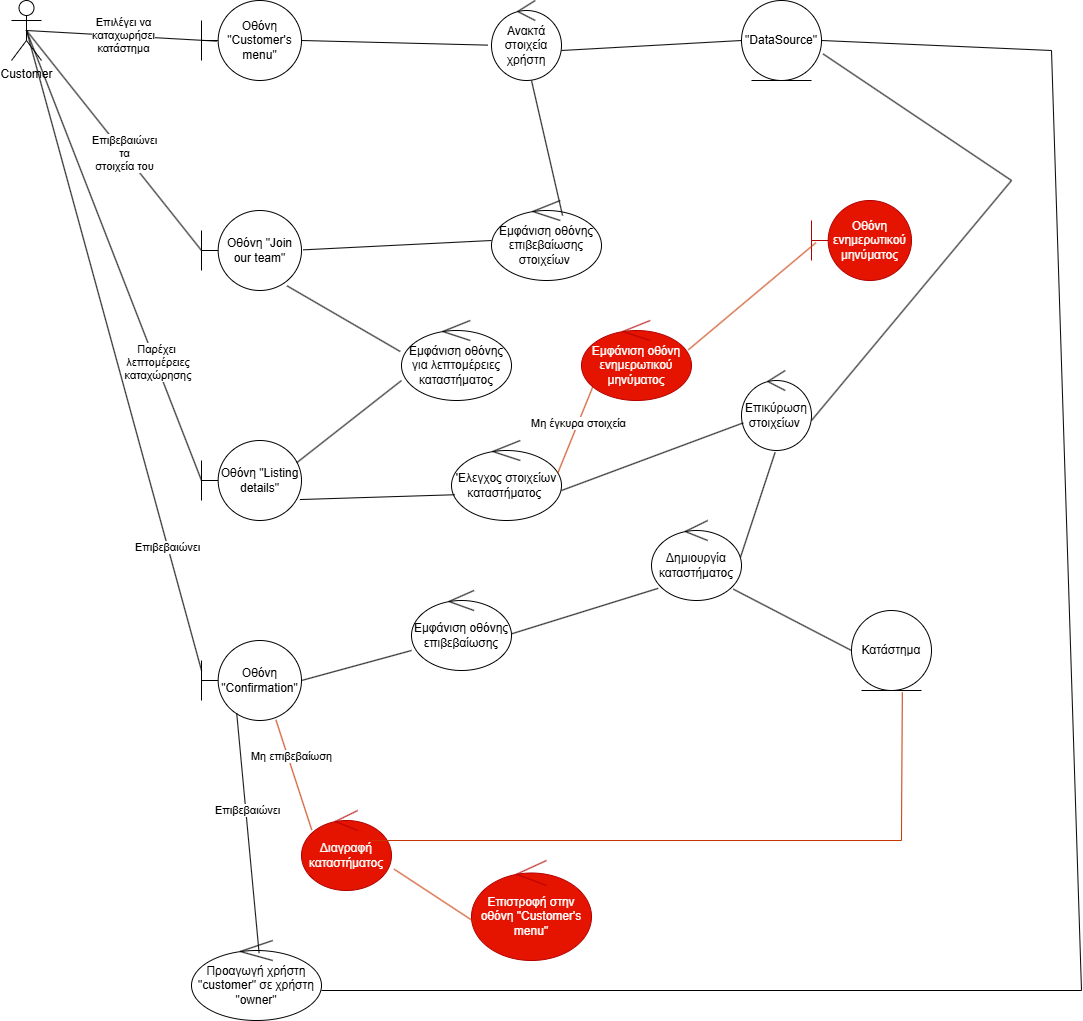

The diagram above was exported from draw.io. Its source (the exported page's mxGraphModel, read from the mxfile embedded in the PNG):
<mxGraphModel dx="1042" dy="570" grid="1" gridSize="10" guides="1" tooltips="1" connect="1" arrows="1" fold="1" page="1" pageScale="1" pageWidth="827" pageHeight="1169" math="0" shadow="0">
  <root>
    <mxCell id="0" />
    <mxCell id="1" parent="0" />
    <mxCell id="YIgPKLVlJa9IZ0NY6hFK-1" value="Customer&lt;div&gt;&lt;br&gt;&lt;/div&gt;" style="shape=umlActor;verticalLabelPosition=bottom;verticalAlign=top;html=1;" vertex="1" parent="1">
      <mxGeometry x="60" y="50" width="30" height="60" as="geometry" />
    </mxCell>
    <mxCell id="YIgPKLVlJa9IZ0NY6hFK-2" value="Οθόνη &quot;Customer's menu&quot;" style="shape=umlBoundary;whiteSpace=wrap;html=1;" vertex="1" parent="1">
      <mxGeometry x="250" y="50" width="100" height="80" as="geometry" />
    </mxCell>
    <mxCell id="YIgPKLVlJa9IZ0NY6hFK-3" value="Οθόνη &quot;Join our team&quot;" style="shape=umlBoundary;whiteSpace=wrap;html=1;" vertex="1" parent="1">
      <mxGeometry x="250" y="260" width="100" height="80" as="geometry" />
    </mxCell>
    <mxCell id="YIgPKLVlJa9IZ0NY6hFK-4" value="Οθόνη &quot;Listing details&quot;" style="shape=umlBoundary;whiteSpace=wrap;html=1;" vertex="1" parent="1">
      <mxGeometry x="250" y="490" width="100" height="80" as="geometry" />
    </mxCell>
    <mxCell id="YIgPKLVlJa9IZ0NY6hFK-5" value="Οθόνη &quot;Confirmation&quot;" style="shape=umlBoundary;whiteSpace=wrap;html=1;" vertex="1" parent="1">
      <mxGeometry x="250" y="690" width="100" height="80" as="geometry" />
    </mxCell>
    <mxCell id="YIgPKLVlJa9IZ0NY6hFK-6" value="" style="endArrow=none;html=1;rounded=0;entryX=0.152;entryY=0.508;entryDx=0;entryDy=0;entryPerimeter=0;exitX=0.5;exitY=0.5;exitDx=0;exitDy=0;exitPerimeter=0;" edge="1" parent="1" source="YIgPKLVlJa9IZ0NY6hFK-1" target="YIgPKLVlJa9IZ0NY6hFK-2">
      <mxGeometry width="50" height="50" relative="1" as="geometry">
        <mxPoint x="190" y="130" as="sourcePoint" />
        <mxPoint x="240" y="80" as="targetPoint" />
      </mxGeometry>
    </mxCell>
    <mxCell id="YIgPKLVlJa9IZ0NY6hFK-7" value="Text" style="edgeLabel;html=1;align=center;verticalAlign=middle;resizable=0;points=[];" vertex="1" connectable="0" parent="YIgPKLVlJa9IZ0NY6hFK-6">
      <mxGeometry x="-0.018" relative="1" as="geometry">
        <mxPoint as="offset" />
      </mxGeometry>
    </mxCell>
    <mxCell id="YIgPKLVlJa9IZ0NY6hFK-55" value="Επιλέγει να&lt;div&gt;καταχωρήσει&lt;div&gt;κατάστημα&lt;/div&gt;&lt;/div&gt;" style="edgeLabel;html=1;align=center;verticalAlign=middle;resizable=0;points=[];" vertex="1" connectable="0" parent="YIgPKLVlJa9IZ0NY6hFK-6">
      <mxGeometry x="0.0233" y="1" relative="1" as="geometry">
        <mxPoint as="offset" />
      </mxGeometry>
    </mxCell>
    <mxCell id="YIgPKLVlJa9IZ0NY6hFK-8" value="Ανακτά στοιχεία χρήστη" style="ellipse;shape=umlControl;whiteSpace=wrap;html=1;" vertex="1" parent="1">
      <mxGeometry x="540" y="50" width="70" height="80" as="geometry" />
    </mxCell>
    <mxCell id="YIgPKLVlJa9IZ0NY6hFK-9" value="&quot;DataSource&quot;" style="ellipse;shape=umlEntity;whiteSpace=wrap;html=1;" vertex="1" parent="1">
      <mxGeometry x="790" y="50" width="80" height="80" as="geometry" />
    </mxCell>
    <mxCell id="YIgPKLVlJa9IZ0NY6hFK-10" value="Εμφάνιση οθόνης επιβεβαίωσης στοιχείων&amp;nbsp;" style="ellipse;shape=umlControl;whiteSpace=wrap;html=1;" vertex="1" parent="1">
      <mxGeometry x="540" y="250" width="110" height="80" as="geometry" />
    </mxCell>
    <mxCell id="YIgPKLVlJa9IZ0NY6hFK-11" value="Εμφάνιση οθόνης για λεπτομέρειες καταστήματος" style="ellipse;shape=umlControl;whiteSpace=wrap;html=1;" vertex="1" parent="1">
      <mxGeometry x="450" y="370" width="110" height="80" as="geometry" />
    </mxCell>
    <mxCell id="YIgPKLVlJa9IZ0NY6hFK-12" value="'Ελεγχος στοιχείων καταστήματος&amp;nbsp;" style="ellipse;shape=umlControl;whiteSpace=wrap;html=1;" vertex="1" parent="1">
      <mxGeometry x="500" y="490" width="110" height="80" as="geometry" />
    </mxCell>
    <mxCell id="YIgPKLVlJa9IZ0NY6hFK-13" value="Επικύρωση στοιχείων&amp;nbsp;" style="ellipse;shape=umlControl;whiteSpace=wrap;html=1;" vertex="1" parent="1">
      <mxGeometry x="790" y="420" width="70" height="80" as="geometry" />
    </mxCell>
    <mxCell id="YIgPKLVlJa9IZ0NY6hFK-14" value="Δημιουργία καταστήματος" style="ellipse;shape=umlControl;whiteSpace=wrap;html=1;" vertex="1" parent="1">
      <mxGeometry x="700" y="570" width="90" height="80" as="geometry" />
    </mxCell>
    <mxCell id="YIgPKLVlJa9IZ0NY6hFK-15" value="Κατάστημα" style="ellipse;shape=umlEntity;whiteSpace=wrap;html=1;" vertex="1" parent="1">
      <mxGeometry x="900" y="660" width="80" height="80" as="geometry" />
    </mxCell>
    <mxCell id="YIgPKLVlJa9IZ0NY6hFK-16" value="Εμφάνιση οθόνης επιβεβαίωσης" style="ellipse;shape=umlControl;whiteSpace=wrap;html=1;" vertex="1" parent="1">
      <mxGeometry x="460" y="640" width="100" height="80" as="geometry" />
    </mxCell>
    <mxCell id="YIgPKLVlJa9IZ0NY6hFK-17" value="Προαγωγή χρήστη &quot;customer&quot; σε χρήστη &quot;owner&quot;" style="ellipse;shape=umlControl;whiteSpace=wrap;html=1;" vertex="1" parent="1">
      <mxGeometry x="240" y="990" width="130" height="80" as="geometry" />
    </mxCell>
    <mxCell id="YIgPKLVlJa9IZ0NY6hFK-18" value="Διαγραφή καταστήματος" style="ellipse;shape=umlControl;whiteSpace=wrap;html=1;fillColor=#e51400;fontColor=#ffffff;strokeColor=#B20000;" vertex="1" parent="1">
      <mxGeometry x="350" y="860" width="90" height="80" as="geometry" />
    </mxCell>
    <mxCell id="YIgPKLVlJa9IZ0NY6hFK-19" value="Επιστροφή στην οθόνη &quot;Customer's menu&quot;" style="ellipse;shape=umlControl;whiteSpace=wrap;html=1;fillColor=#e51400;fontColor=#ffffff;strokeColor=#B20000;" vertex="1" parent="1">
      <mxGeometry x="520" y="910" width="120" height="100" as="geometry" />
    </mxCell>
    <mxCell id="YIgPKLVlJa9IZ0NY6hFK-20" value="Εμφάνιση οθόνη ενημερωτικού μηνύματος" style="ellipse;shape=umlControl;whiteSpace=wrap;html=1;fillColor=#e51400;fontColor=#ffffff;strokeColor=#B20000;" vertex="1" parent="1">
      <mxGeometry x="630" y="370" width="110" height="80" as="geometry" />
    </mxCell>
    <mxCell id="YIgPKLVlJa9IZ0NY6hFK-21" value="Οθόνη ενημερωτικού μηνύματος" style="shape=umlBoundary;whiteSpace=wrap;html=1;fillColor=#e51400;fontColor=#ffffff;strokeColor=#B20000;" vertex="1" parent="1">
      <mxGeometry x="860" y="250" width="100" height="80" as="geometry" />
    </mxCell>
    <mxCell id="YIgPKLVlJa9IZ0NY6hFK-22" value="" style="endArrow=none;html=1;rounded=0;entryX=-0.051;entryY=0.558;entryDx=0;entryDy=0;entryPerimeter=0;" edge="1" parent="1" target="YIgPKLVlJa9IZ0NY6hFK-8">
      <mxGeometry width="50" height="50" relative="1" as="geometry">
        <mxPoint x="350" y="90" as="sourcePoint" />
        <mxPoint x="400" y="40" as="targetPoint" />
      </mxGeometry>
    </mxCell>
    <mxCell id="YIgPKLVlJa9IZ0NY6hFK-23" value="" style="endArrow=none;html=1;rounded=0;entryX=0;entryY=0.5;entryDx=0;entryDy=0;" edge="1" parent="1" target="YIgPKLVlJa9IZ0NY6hFK-9">
      <mxGeometry width="50" height="50" relative="1" as="geometry">
        <mxPoint x="610" y="100" as="sourcePoint" />
        <mxPoint x="660" y="50" as="targetPoint" />
      </mxGeometry>
    </mxCell>
    <mxCell id="YIgPKLVlJa9IZ0NY6hFK-24" value="" style="endArrow=none;html=1;rounded=0;exitX=0.646;exitY=0.188;exitDx=0;exitDy=0;exitPerimeter=0;" edge="1" parent="1" source="YIgPKLVlJa9IZ0NY6hFK-10">
      <mxGeometry width="50" height="50" relative="1" as="geometry">
        <mxPoint x="530" y="180" as="sourcePoint" />
        <mxPoint x="580" y="130" as="targetPoint" />
      </mxGeometry>
    </mxCell>
    <mxCell id="YIgPKLVlJa9IZ0NY6hFK-25" value="" style="endArrow=none;html=1;rounded=0;exitX=1.016;exitY=0.492;exitDx=0;exitDy=0;exitPerimeter=0;" edge="1" parent="1" source="YIgPKLVlJa9IZ0NY6hFK-3">
      <mxGeometry width="50" height="50" relative="1" as="geometry">
        <mxPoint x="490" y="340" as="sourcePoint" />
        <mxPoint x="540" y="290" as="targetPoint" />
      </mxGeometry>
    </mxCell>
    <mxCell id="YIgPKLVlJa9IZ0NY6hFK-26" value="" style="endArrow=none;html=1;rounded=0;entryX=0.856;entryY=0.942;entryDx=0;entryDy=0;entryPerimeter=0;exitX=-0.011;exitY=0.388;exitDx=0;exitDy=0;exitPerimeter=0;" edge="1" parent="1" source="YIgPKLVlJa9IZ0NY6hFK-11" target="YIgPKLVlJa9IZ0NY6hFK-3">
      <mxGeometry width="50" height="50" relative="1" as="geometry">
        <mxPoint x="310" y="380" as="sourcePoint" />
        <mxPoint x="360" y="330" as="targetPoint" />
      </mxGeometry>
    </mxCell>
    <mxCell id="YIgPKLVlJa9IZ0NY6hFK-27" value="" style="endArrow=none;html=1;rounded=0;exitX=0.952;exitY=0.278;exitDx=0;exitDy=0;exitPerimeter=0;" edge="1" parent="1" source="YIgPKLVlJa9IZ0NY6hFK-4">
      <mxGeometry width="50" height="50" relative="1" as="geometry">
        <mxPoint x="400" y="480" as="sourcePoint" />
        <mxPoint x="450" y="430" as="targetPoint" />
      </mxGeometry>
    </mxCell>
    <mxCell id="YIgPKLVlJa9IZ0NY6hFK-28" value="" style="endArrow=none;html=1;rounded=0;exitX=0.984;exitY=0.738;exitDx=0;exitDy=0;exitPerimeter=0;entryX=0.029;entryY=0.678;entryDx=0;entryDy=0;entryPerimeter=0;" edge="1" parent="1" source="YIgPKLVlJa9IZ0NY6hFK-4" target="YIgPKLVlJa9IZ0NY6hFK-12">
      <mxGeometry width="50" height="50" relative="1" as="geometry">
        <mxPoint x="370" y="560" as="sourcePoint" />
        <mxPoint x="420" y="510" as="targetPoint" />
      </mxGeometry>
    </mxCell>
    <mxCell id="YIgPKLVlJa9IZ0NY6hFK-29" value="" style="endArrow=none;html=1;rounded=0;" edge="1" parent="1" target="YIgPKLVlJa9IZ0NY6hFK-13">
      <mxGeometry width="50" height="50" relative="1" as="geometry">
        <mxPoint x="610" y="540" as="sourcePoint" />
        <mxPoint x="660" y="490" as="targetPoint" />
      </mxGeometry>
    </mxCell>
    <mxCell id="YIgPKLVlJa9IZ0NY6hFK-31" value="" style="endArrow=none;html=1;rounded=0;entryX=0.48;entryY=1.023;entryDx=0;entryDy=0;entryPerimeter=0;exitX=0.989;exitY=0.458;exitDx=0;exitDy=0;exitPerimeter=0;" edge="1" parent="1" source="YIgPKLVlJa9IZ0NY6hFK-14" target="YIgPKLVlJa9IZ0NY6hFK-13">
      <mxGeometry width="50" height="50" relative="1" as="geometry">
        <mxPoint x="760" y="550" as="sourcePoint" />
        <mxPoint x="810" y="500" as="targetPoint" />
      </mxGeometry>
    </mxCell>
    <mxCell id="YIgPKLVlJa9IZ0NY6hFK-32" value="" style="endArrow=none;html=1;rounded=0;exitX=0;exitY=0.5;exitDx=0;exitDy=0;entryX=0.909;entryY=0.858;entryDx=0;entryDy=0;entryPerimeter=0;" edge="1" parent="1" source="YIgPKLVlJa9IZ0NY6hFK-15" target="YIgPKLVlJa9IZ0NY6hFK-14">
      <mxGeometry width="50" height="50" relative="1" as="geometry">
        <mxPoint x="720" y="680" as="sourcePoint" />
        <mxPoint x="770" y="630" as="targetPoint" />
      </mxGeometry>
    </mxCell>
    <mxCell id="YIgPKLVlJa9IZ0NY6hFK-33" value="" style="endArrow=none;html=1;rounded=0;entryX=0.074;entryY=0.848;entryDx=0;entryDy=0;entryPerimeter=0;exitX=1;exitY=0.542;exitDx=0;exitDy=0;exitPerimeter=0;" edge="1" parent="1" source="YIgPKLVlJa9IZ0NY6hFK-16" target="YIgPKLVlJa9IZ0NY6hFK-14">
      <mxGeometry width="50" height="50" relative="1" as="geometry">
        <mxPoint x="650" y="680" as="sourcePoint" />
        <mxPoint x="700" y="630" as="targetPoint" />
      </mxGeometry>
    </mxCell>
    <mxCell id="YIgPKLVlJa9IZ0NY6hFK-34" value="" style="endArrow=none;html=1;rounded=0;exitX=1;exitY=0.5;exitDx=0;exitDy=0;exitPerimeter=0;" edge="1" parent="1" source="YIgPKLVlJa9IZ0NY6hFK-5">
      <mxGeometry width="50" height="50" relative="1" as="geometry">
        <mxPoint x="410" y="750" as="sourcePoint" />
        <mxPoint x="460" y="700" as="targetPoint" />
      </mxGeometry>
    </mxCell>
    <mxCell id="YIgPKLVlJa9IZ0NY6hFK-35" value="" style="endArrow=none;html=1;rounded=0;entryX=0.52;entryY=0.157;entryDx=0;entryDy=0;entryPerimeter=0;exitX=0.352;exitY=0.907;exitDx=0;exitDy=0;exitPerimeter=0;" edge="1" parent="1" source="YIgPKLVlJa9IZ0NY6hFK-5" target="YIgPKLVlJa9IZ0NY6hFK-17">
      <mxGeometry width="50" height="50" relative="1" as="geometry">
        <mxPoint x="320" y="800" as="sourcePoint" />
        <mxPoint x="370" y="750" as="targetPoint" />
      </mxGeometry>
    </mxCell>
    <mxCell id="YIgPKLVlJa9IZ0NY6hFK-56" value="Επιβεβαιώνει" style="edgeLabel;html=1;align=center;verticalAlign=middle;resizable=0;points=[];" vertex="1" connectable="0" parent="YIgPKLVlJa9IZ0NY6hFK-35">
      <mxGeometry x="-0.1959" y="1" relative="1" as="geometry">
        <mxPoint as="offset" />
      </mxGeometry>
    </mxCell>
    <mxCell id="YIgPKLVlJa9IZ0NY6hFK-36" value="" style="endArrow=none;html=1;rounded=0;entryX=0.744;entryY=0.992;entryDx=0;entryDy=0;entryPerimeter=0;exitX=0.114;exitY=0.243;exitDx=0;exitDy=0;exitPerimeter=0;fillColor=#fa6800;strokeColor=#C73500;" edge="1" parent="1" source="YIgPKLVlJa9IZ0NY6hFK-18" target="YIgPKLVlJa9IZ0NY6hFK-5">
      <mxGeometry width="50" height="50" relative="1" as="geometry">
        <mxPoint x="310" y="830" as="sourcePoint" />
        <mxPoint x="360" y="780" as="targetPoint" />
      </mxGeometry>
    </mxCell>
    <mxCell id="YIgPKLVlJa9IZ0NY6hFK-57" value="Μη επιβεβαίωση" style="edgeLabel;html=1;align=center;verticalAlign=middle;resizable=0;points=[];" vertex="1" connectable="0" parent="YIgPKLVlJa9IZ0NY6hFK-36">
      <mxGeometry x="0.3375" y="-3" relative="1" as="geometry">
        <mxPoint as="offset" />
      </mxGeometry>
    </mxCell>
    <mxCell id="YIgPKLVlJa9IZ0NY6hFK-37" value="" style="endArrow=none;html=1;rounded=0;exitX=1.029;exitY=0.733;exitDx=0;exitDy=0;exitPerimeter=0;entryX=0.017;entryY=0.608;entryDx=0;entryDy=0;entryPerimeter=0;fillColor=#fa6800;strokeColor=#C73500;" edge="1" parent="1" source="YIgPKLVlJa9IZ0NY6hFK-18" target="YIgPKLVlJa9IZ0NY6hFK-19">
      <mxGeometry width="50" height="50" relative="1" as="geometry">
        <mxPoint x="430" y="920" as="sourcePoint" />
        <mxPoint x="480" y="870" as="targetPoint" />
      </mxGeometry>
    </mxCell>
    <mxCell id="YIgPKLVlJa9IZ0NY6hFK-39" value="" style="endArrow=none;html=1;rounded=0;entryX=0.044;entryY=0.528;entryDx=0;entryDy=0;entryPerimeter=0;exitX=0.971;exitY=0.367;exitDx=0;exitDy=0;exitPerimeter=0;fillColor=#fa6800;strokeColor=#C73500;" edge="1" parent="1" source="YIgPKLVlJa9IZ0NY6hFK-20" target="YIgPKLVlJa9IZ0NY6hFK-21">
      <mxGeometry width="50" height="50" relative="1" as="geometry">
        <mxPoint x="700" y="380" as="sourcePoint" />
        <mxPoint x="750" y="330" as="targetPoint" />
      </mxGeometry>
    </mxCell>
    <mxCell id="YIgPKLVlJa9IZ0NY6hFK-40" value="" style="endArrow=none;html=1;rounded=0;entryX=0.103;entryY=0.828;entryDx=0;entryDy=0;entryPerimeter=0;exitX=0.966;exitY=0.408;exitDx=0;exitDy=0;exitPerimeter=0;fillColor=#fa6800;strokeColor=#C73500;" edge="1" parent="1" source="YIgPKLVlJa9IZ0NY6hFK-12" target="YIgPKLVlJa9IZ0NY6hFK-20">
      <mxGeometry width="50" height="50" relative="1" as="geometry">
        <mxPoint x="590" y="510" as="sourcePoint" />
        <mxPoint x="640" y="460" as="targetPoint" />
      </mxGeometry>
    </mxCell>
    <mxCell id="YIgPKLVlJa9IZ0NY6hFK-49" value="Μη έγκυρα στοιχεία" style="edgeLabel;html=1;align=center;verticalAlign=middle;resizable=0;points=[];" vertex="1" connectable="0" parent="YIgPKLVlJa9IZ0NY6hFK-40">
      <mxGeometry x="0.1476" relative="1" as="geometry">
        <mxPoint as="offset" />
      </mxGeometry>
    </mxCell>
    <mxCell id="YIgPKLVlJa9IZ0NY6hFK-41" value="" style="endArrow=none;html=1;rounded=0;fillColor=#fa6800;strokeColor=#C73500;" edge="1" parent="1">
      <mxGeometry width="50" height="50" relative="1" as="geometry">
        <mxPoint x="420" y="890" as="sourcePoint" />
        <mxPoint x="950" y="890" as="targetPoint" />
      </mxGeometry>
    </mxCell>
    <mxCell id="YIgPKLVlJa9IZ0NY6hFK-42" value="" style="endArrow=none;html=1;rounded=0;entryX=0.635;entryY=1.023;entryDx=0;entryDy=0;entryPerimeter=0;fillColor=#fa6800;strokeColor=#C73500;" edge="1" parent="1" target="YIgPKLVlJa9IZ0NY6hFK-15">
      <mxGeometry width="50" height="50" relative="1" as="geometry">
        <mxPoint x="950" y="890" as="sourcePoint" />
        <mxPoint x="1000" y="840" as="targetPoint" />
      </mxGeometry>
    </mxCell>
    <mxCell id="YIgPKLVlJa9IZ0NY6hFK-43" value="" style="endArrow=none;html=1;rounded=0;exitX=0.5;exitY=0.5;exitDx=0;exitDy=0;exitPerimeter=0;" edge="1" parent="1" source="YIgPKLVlJa9IZ0NY6hFK-1">
      <mxGeometry width="50" height="50" relative="1" as="geometry">
        <mxPoint x="200" y="350" as="sourcePoint" />
        <mxPoint x="250" y="300" as="targetPoint" />
      </mxGeometry>
    </mxCell>
    <mxCell id="YIgPKLVlJa9IZ0NY6hFK-46" value="Επιβεβαιώνει&lt;div&gt;τα&lt;/div&gt;&lt;div&gt;στοιχεία του&lt;/div&gt;" style="edgeLabel;html=1;align=center;verticalAlign=middle;resizable=0;points=[];" vertex="1" connectable="0" parent="YIgPKLVlJa9IZ0NY6hFK-43">
      <mxGeometry x="0.1118" relative="1" as="geometry">
        <mxPoint as="offset" />
      </mxGeometry>
    </mxCell>
    <mxCell id="YIgPKLVlJa9IZ0NY6hFK-44" value="" style="endArrow=none;html=1;rounded=0;exitX=0.5;exitY=0.5;exitDx=0;exitDy=0;exitPerimeter=0;" edge="1" parent="1" source="YIgPKLVlJa9IZ0NY6hFK-1">
      <mxGeometry width="50" height="50" relative="1" as="geometry">
        <mxPoint x="200" y="580" as="sourcePoint" />
        <mxPoint x="250" y="530" as="targetPoint" />
      </mxGeometry>
    </mxCell>
    <mxCell id="YIgPKLVlJa9IZ0NY6hFK-47" value="Παρέχει&lt;div&gt;&lt;span style=&quot;background-color: light-dark(#ffffff, var(--ge-dark-color, #121212)); color: light-dark(rgb(0, 0, 0), rgb(255, 255, 255));&quot;&gt;&amp;nbsp;λεπτομέρειες&lt;/span&gt;&lt;/div&gt;&lt;div&gt;&lt;span style=&quot;background-color: light-dark(#ffffff, var(--ge-dark-color, #121212)); color: light-dark(rgb(0, 0, 0), rgb(255, 255, 255));&quot;&gt;&amp;nbsp;καταχώρησης&lt;/span&gt;&lt;/div&gt;" style="edgeLabel;html=1;align=center;verticalAlign=middle;resizable=0;points=[];" vertex="1" connectable="0" parent="YIgPKLVlJa9IZ0NY6hFK-44">
      <mxGeometry x="0.4744" y="1" relative="1" as="geometry">
        <mxPoint as="offset" />
      </mxGeometry>
    </mxCell>
    <mxCell id="YIgPKLVlJa9IZ0NY6hFK-45" value="" style="endArrow=none;html=1;rounded=0;exitX=0.5;exitY=0.5;exitDx=0;exitDy=0;exitPerimeter=0;" edge="1" parent="1" source="YIgPKLVlJa9IZ0NY6hFK-1">
      <mxGeometry width="50" height="50" relative="1" as="geometry">
        <mxPoint x="200" y="770" as="sourcePoint" />
        <mxPoint x="250" y="720" as="targetPoint" />
      </mxGeometry>
    </mxCell>
    <mxCell id="YIgPKLVlJa9IZ0NY6hFK-48" value="Επιβεβαιώνει" style="edgeLabel;html=1;align=center;verticalAlign=middle;resizable=0;points=[];" vertex="1" connectable="0" parent="YIgPKLVlJa9IZ0NY6hFK-45">
      <mxGeometry x="0.6125" y="-1" relative="1" as="geometry">
        <mxPoint as="offset" />
      </mxGeometry>
    </mxCell>
    <mxCell id="YIgPKLVlJa9IZ0NY6hFK-50" value="" style="endArrow=none;html=1;rounded=0;" edge="1" parent="1">
      <mxGeometry width="50" height="50" relative="1" as="geometry">
        <mxPoint x="860" y="470" as="sourcePoint" />
        <mxPoint x="1060" y="230" as="targetPoint" />
      </mxGeometry>
    </mxCell>
    <mxCell id="YIgPKLVlJa9IZ0NY6hFK-51" value="" style="endArrow=none;html=1;rounded=0;exitX=1.02;exitY=0.668;exitDx=0;exitDy=0;exitPerimeter=0;" edge="1" parent="1" source="YIgPKLVlJa9IZ0NY6hFK-9">
      <mxGeometry width="50" height="50" relative="1" as="geometry">
        <mxPoint x="980" y="250" as="sourcePoint" />
        <mxPoint x="1060" y="230" as="targetPoint" />
      </mxGeometry>
    </mxCell>
    <mxCell id="YIgPKLVlJa9IZ0NY6hFK-52" value="" style="endArrow=none;html=1;rounded=0;" edge="1" parent="1">
      <mxGeometry width="50" height="50" relative="1" as="geometry">
        <mxPoint x="370" y="1040" as="sourcePoint" />
        <mxPoint x="1130" y="1040" as="targetPoint" />
      </mxGeometry>
    </mxCell>
    <mxCell id="YIgPKLVlJa9IZ0NY6hFK-53" value="" style="endArrow=none;html=1;rounded=0;" edge="1" parent="1">
      <mxGeometry width="50" height="50" relative="1" as="geometry">
        <mxPoint x="1100" y="100" as="sourcePoint" />
        <mxPoint x="1130" y="1040" as="targetPoint" />
      </mxGeometry>
    </mxCell>
    <mxCell id="YIgPKLVlJa9IZ0NY6hFK-54" value="" style="endArrow=none;html=1;rounded=0;exitX=1;exitY=0.5;exitDx=0;exitDy=0;" edge="1" parent="1" source="YIgPKLVlJa9IZ0NY6hFK-9">
      <mxGeometry width="50" height="50" relative="1" as="geometry">
        <mxPoint x="1050" y="150" as="sourcePoint" />
        <mxPoint x="1100" y="100" as="targetPoint" />
      </mxGeometry>
    </mxCell>
  </root>
</mxGraphModel>